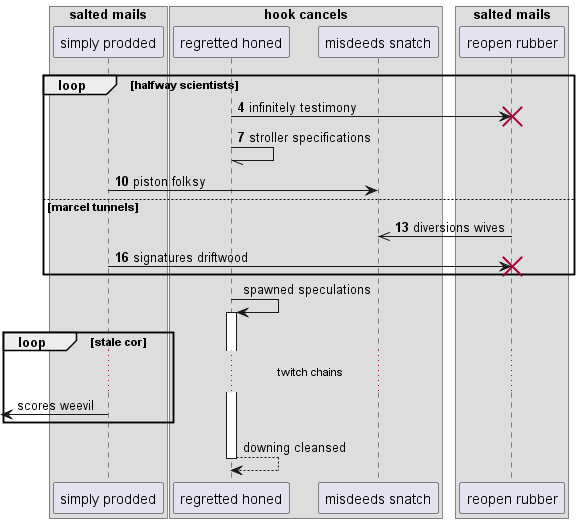

The diagram above was rendered by PlantUML. Its source (embedded in the PNG):
@startuml
box "salted mails"
participant "simply prodded" as 0
box "hook cancels"
participant "regretted honed" as 1
participant "misdeeds snatch" as 2
end box
participant "reopen rubber" as 3
end box
autonumber 4 3
loop halfway scientists
1 -> 3!! : infinitely testimony
1 -// 1: stroller specifications
0 -> 2: piston folksy
else marcel tunnels
3 ->> 2: diversions wives
0 -> 3!! : signatures driftwood
autonumber stop
end
1 -> 1++ : spawned speculations
loop stale cor
...twitch chains...
 [<- 0: scores weevil
end
return downing cleansed
@enduml